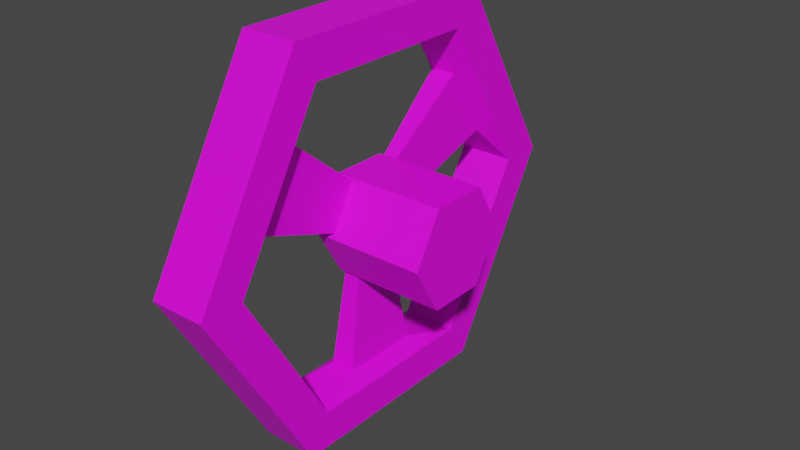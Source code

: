 # Source: door_handle_1.blend  (saved by Blender 2.83.19; exported with 4.5.12 LTS)
import bpy
from mathutils import Matrix  # noqa: F401  (used for matrix-valued properties, if any)

bpy.ops.wm.read_factory_settings(use_empty=True)
scene = bpy.context.scene
scene.name = 'Scene'

# ---- collections
col_collection = bpy.data.collections.new('Collection'); scene.collection.children.link(col_collection)

# ---- images (referenced by path relative to the original .blend; pixels are not part of the script)
import os
ASSET_DIR = os.environ.get("B2B_ASSET_DIR", "")  # directory of the original .blend (textures are referenced by path, not embedded)
HERE = os.path.dirname(os.path.abspath(__file__))  # packed textures are extracted next to this script under _unpacked/

def load_image(name, relpath, width, height, colorspace="sRGB"):
    """Load a texture the original file referenced (path relative to the .blend, or extracted next to this script)."""
    p = next((c for c in (os.path.join(HERE, relpath), os.path.join(ASSET_DIR, relpath)) if relpath and os.path.exists(c)), "")
    if p:
        img = bpy.data.images.load(p, check_existing=True)
        img.name = name
    else:  # same state as the original file: an image datablock whose file is absent (Cycles renders it pink)
        img = bpy.data.images.new(name, width, height)
        img.source = "FILE"
        img.filepath = "//" + (relpath or name)
    img.colorspace_settings.name = colorspace
    return img
img_general_texture_jpg = load_image('general_texture.jpg', 'general_texture.jpg', 1024, 1024, 'sRGB')

# ---- materials (node trees are filled in below, after node groups)
mat_material_001 = bpy.data.materials.new('Material.001')
mat_material_001.use_transparent_shadow = False

# ---- material node trees
mat_material_001.use_nodes = True; mat_material_001.node_tree.nodes.clear()
_N = mat_material_001.node_tree.nodes; _L = mat_material_001.node_tree.links
n0 = _N.new('ShaderNodeBsdfPrincipled'); n0.name = 'Principled BSDF'; n0.location = (10, 300)
n0.distribution = 'GGX'
n0.subsurface_method = 'BURLEY'
n0.inputs[3].default_value = 1.45
n0.inputs[27].default_value = (0.0, 0.0, 0.0, 1.0)
n0.inputs[28].default_value = 1.0
n1 = _N.new('ShaderNodeOutputMaterial'); n1.name = 'Material Output'; n1.location = (300, 300)
n2 = _N.new('ShaderNodeTexImage'); n2.name = 'Image Texture'; n2.location = (-427, 225)
n2.image = img_general_texture_jpg
n2.interpolation = 'Closest'
_L.new(n0.outputs[0], n1.inputs[0])
_L.new(n2.outputs[0], n0.inputs[0])
n1.is_active_output = True

# ---- world
world_world = bpy.data.worlds.new('World'); scene.world = world_world
world_world.use_nodes = True; world_world.node_tree.nodes.clear()
_N = world_world.node_tree.nodes; _L = world_world.node_tree.links
n0 = _N.new('ShaderNodeOutputWorld'); n0.name = 'World Output'; n0.location = (300, 300)
n1 = _N.new('ShaderNodeBackground'); n1.name = 'Background'; n1.location = (10, 300)
n1.inputs[0].default_value = (0.05088, 0.05088, 0.05088, 1.0)
_L.new(n1.outputs[0], n0.inputs[0])
n0.is_active_output = True
world_world.color = (0.05088, 0.05088, 0.05088)
world_world.use_sun_shadow = False
world_world.sun_shadow_jitter_overblur = 0.0

# ---- meshes
me_cylinder = bpy.data.meshes.new('Cylinder')
me_cylinder.from_pydata([(-0.001574, 0.1614, -0.04073), (-0.001574, 0.1614, 0.009272), (0.1382, 0.08071, -0.04073), (0.1382, 0.08071, 0.009272), (0.1382, -0.08071, -0.04073), (0.1382, -0.08071, 0.009272), (-0.001574, -0.1614, -0.04073), (-0.001574, -0.1614, 0.009272), (-0.1414, -0.08071, -0.04073), (-0.1414, -0.08071, 0.009272), (-0.1414, 0.08071, -0.04073), (-0.1414, 0.08071, 0.009272), (-0.001574, 0.2, -0.04073), (0.1716, 0.1, -0.04073), (0.1716, 0.1, 0.009272), (-0.001574, 0.2, 0.009272), (0.1716, -0.1, -0.04073), (0.1716, -0.1, 0.009272), (-0.001574, -0.2, -0.04073), (-0.001574, -0.2, 0.009272), (-0.1748, -0.1, -0.04073), (-0.1748, -0.1, 0.009272), (-0.1748, 0.1, -0.04073), (-0.1748, 0.1, 0.009272), (0.1382, 0.08071, -0.04073), (0.1382, -0.08071, -0.04073), (0.1382, -0.08071, 0.009272), (0.1382, 0.08071, 0.009272), (-0.001574, -0.1614, -0.04073), (-0.1414, -0.08071, -0.04073), (-0.1414, -0.08071, 0.009272), (-0.001574, -0.1614, 0.009272), (-0.1414, 0.08071, -0.04073), (-0.001574, 0.1614, -0.04073), (-0.001574, 0.1614, 0.009272), (-0.1414, 0.08071, 0.009272), (-0.09703, 0.09476, -0.02666), (-0.03591, 0.13, -0.02666), (-0.03591, 0.13, -0.004798), (-0.09703, 0.09476, -0.004798), (-0.03591, -0.13, -0.02666), (-0.09703, -0.09476, -0.02666), (-0.09703, -0.09476, -0.004798), (-0.03591, -0.13, -0.004798), (0.1282, 0.03529, -0.02666), (0.1282, -0.03529, -0.02666), (0.1282, -0.03529, -0.004798), (0.1282, 0.03529, -0.004798), (0.0, 0.05, -0.025), (-2.186e-09, 0.05, 0.075), (0.0433, 0.025, -0.025), (0.0433, 0.025, 0.075), (0.0433, -0.025, -0.025), (0.0433, -0.025, 0.075), (-4.371e-09, -0.05, -0.025), (-6.557e-09, -0.05, 0.075), (-0.0433, -0.025, -0.025), (-0.0433, -0.025, 0.075), (-0.0433, 0.025, -0.025), (-0.0433, 0.025, 0.075), (-0.004395, 0.04746, -0.009134), (-0.004395, 0.04746, -0.02232), (-0.04127, 0.02617, -0.02232), (-0.04127, 0.02617, -0.009134), (0.0433, -0.02167, -0.02244), (0.0433, -0.02167, -0.01745), (0.0433, 0.02167, -0.009017), (0.0433, -0.02167, -0.009017), (0.0433, 0.02167, -0.02244), (-0.04127, -0.02617, -0.02232), (-0.004395, -0.04746, -0.009134), (-0.004395, -0.04746, -0.02232), (-0.04127, -0.02617, -0.009134), (-0.04127, -0.02617, -0.0203)], [], [(12, 15, 14, 13), (13, 14, 17, 16), (16, 17, 19, 18), (18, 19, 21, 20), (4, 5, 26, 25), (20, 21, 23, 22), (22, 23, 15, 12), (8, 10, 11, 9), (2, 0, 12, 13), (1, 3, 14, 15), (4, 2, 13, 16), (3, 5, 17, 14), (6, 4, 16, 18), (5, 7, 19, 17), (8, 6, 18, 20), (7, 9, 21, 19), (10, 8, 20, 22), (9, 11, 23, 21), (0, 10, 22, 12), (11, 1, 15, 23), (4, 6, 7, 5), (5, 3, 27, 26), (0, 2, 3, 1), (6, 8, 29, 28), (31, 28, 40, 43), (27, 24, 44, 47), (32, 33, 37, 36), (10, 0, 33, 32), (8, 9, 30, 29), (9, 7, 31, 30), (3, 2, 24, 27), (1, 11, 35, 34), (11, 10, 32, 35), (0, 1, 34, 33), (2, 4, 25, 24), (7, 6, 28, 31), (39, 36, 62, 63), (33, 34, 38, 37), (35, 32, 36, 39), (34, 35, 39, 38), (40, 41, 69, 71), (29, 30, 42, 41), (28, 29, 41, 40), (30, 31, 43, 42), (47, 44, 68, 66), (24, 25, 45, 44), (25, 26, 46, 45), (26, 27, 47, 46), (36, 37, 61, 62), (37, 38, 60, 61), (38, 39, 63, 60), (43, 40, 71, 70), (42, 43, 70, 72), (41, 42, 72, 73, 69), (46, 47, 66, 67), (45, 46, 67, 65, 64), (44, 45, 64, 68), (48, 49, 51, 50), (50, 66, 68, 64, 65, 52), (52, 53, 55, 54), (54, 70, 71, 69, 73, 56), (51, 49, 59, 57, 55, 53), (56, 57, 59, 58), (58, 63, 62, 61, 48), (48, 50, 52, 54, 56, 58), (52, 65, 67, 66, 50, 51, 53), (48, 61, 60, 63, 58, 59, 49), (56, 73, 72, 70, 54, 55, 57)])
_uv = me_cylinder.uv_layers.new(name='UVMap')
_uv.uv.foreach_set('vector', [0.3313, 0.6842, 0.3313, 0.6842, 0.3448, 0.6607, 0.3448, 0.6607, 0.3448, 0.6607, 0.3448, 0.6607, 0.3719, 0.6607, 0.3719, 0.6607, 0.3719, 0.6607, 0.3719, 0.6607, 0.3855, 0.6842, 0.3855, 0.6842, 0.3855, 0.6842, 0.3855, 0.6842, 0.3719, 0.7077, 0.3719, 0.7077, 0.3693, 0.6653, 0.3693, 0.6653, 0.3693, 0.6653, 0.3693, 0.6653, 0.3719, 0.7077, 0.3719, 0.7077, 0.3448, 0.7077, 0.3448, 0.7077, 0.3448, 0.7077, 0.3448, 0.7077, 0.3313, 0.6842, 0.3313, 0.6842, 0.3693, 0.7031, 0.3474, 0.7031, 0.3474, 0.7031, 0.3693, 0.7031, 0.3474, 0.6653, 0.3365, 0.6842, 0.3313, 0.6842, 0.3448, 0.6607, 0.3365, 0.6842, 0.3474, 0.6653, 0.3448, 0.6607, 0.3313, 0.6842, 0.3693, 0.6653, 0.3474, 0.6653, 0.3448, 0.6607, 0.3719, 0.6607, 0.3474, 0.6653, 0.3693, 0.6653, 0.3719, 0.6607, 0.3448, 0.6607, 0.3802, 0.6842, 0.3693, 0.6653, 0.3719, 0.6607, 0.3855, 0.6842, 0.3693, 0.6653, 0.3802, 0.6842, 0.3855, 0.6842, 0.3719, 0.6607, 0.3693, 0.7031, 0.3802, 0.6842, 0.3855, 0.6842, 0.3719, 0.7077, 0.3802, 0.6842, 0.3693, 0.7031, 0.3719, 0.7077, 0.3855, 0.6842, 0.3474, 0.7031, 0.3693, 0.7031, 0.3719, 0.7077, 0.3448, 0.7077, 0.3693, 0.7031, 0.3474, 0.7031, 0.3448, 0.7077, 0.3719, 0.7077, 0.3365, 0.6842, 0.3474, 0.7031, 0.3448, 0.7077, 0.3313, 0.6842, 0.3474, 0.7031, 0.3365, 0.6842, 0.3313, 0.6842, 0.3448, 0.7077, 0.3693, 0.6653, 0.3802, 0.6842, 0.3802, 0.6842, 0.3693, 0.6653, 0.3693, 0.6653, 0.3474, 0.6653, 0.3474, 0.6653, 0.3693, 0.6653, 0.3365, 0.6842, 0.3474, 0.6653, 0.3474, 0.6653, 0.3365, 0.6842, 0.3802, 0.6842, 0.3693, 0.7031, 0.3693, 0.7031, 0.3802, 0.6842, 0.3802, 0.6842, 0.3802, 0.6842, 0.376, 0.6888, 0.376, 0.6888, 0.3474, 0.6653, 0.3474, 0.6653, 0.3536, 0.6666, 0.3536, 0.6666, 0.3474, 0.7031, 0.3365, 0.6842, 0.3408, 0.6888, 0.3455, 0.6971, 0.3474, 0.7031, 0.3365, 0.6842, 0.3365, 0.6842, 0.3474, 0.7031, 0.3693, 0.7031, 0.3693, 0.7031, 0.3693, 0.7031, 0.3693, 0.7031, 0.3693, 0.7031, 0.3802, 0.6842, 0.3802, 0.6842, 0.3693, 0.7031, 0.3474, 0.6653, 0.3474, 0.6653, 0.3474, 0.6653, 0.3474, 0.6653, 0.3365, 0.6842, 0.3474, 0.7031, 0.3474, 0.7031, 0.3365, 0.6842, 0.3474, 0.7031, 0.3474, 0.7031, 0.3474, 0.7031, 0.3474, 0.7031, 0.3365, 0.6842, 0.3365, 0.6842, 0.3365, 0.6842, 0.3365, 0.6842, 0.3474, 0.6653, 0.3693, 0.6653, 0.3693, 0.6653, 0.3474, 0.6653, 0.3802, 0.6842, 0.3802, 0.6842, 0.3802, 0.6842, 0.3802, 0.6842, 0.3455, 0.6971, 0.3455, 0.6971, 0.3548, 0.6896, 0.3548, 0.6896, 0.3365, 0.6842, 0.3365, 0.6842, 0.3408, 0.6888, 0.3408, 0.6888, 0.3474, 0.7031, 0.3474, 0.7031, 0.3455, 0.6971, 0.3455, 0.6971, 0.3365, 0.6842, 0.3474, 0.7031, 0.3455, 0.6971, 0.3408, 0.6888, 0.376, 0.6888, 0.3712, 0.6971, 0.3619, 0.6896, 0.3648, 0.6846, 0.3693, 0.7031, 0.3693, 0.7031, 0.3712, 0.6971, 0.3712, 0.6971, 0.3802, 0.6842, 0.3693, 0.7031, 0.3712, 0.6971, 0.376, 0.6888, 0.3693, 0.7031, 0.3802, 0.6842, 0.376, 0.6888, 0.3712, 0.6971, 0.3536, 0.6666, 0.3536, 0.6666, 0.3554, 0.6781, 0.3554, 0.6781, 0.3474, 0.6653, 0.3693, 0.6653, 0.3632, 0.6666, 0.3536, 0.6666, 0.3693, 0.6653, 0.3693, 0.6653, 0.3632, 0.6666, 0.3632, 0.6666, 0.3693, 0.6653, 0.3474, 0.6653, 0.3536, 0.6666, 0.3632, 0.6666, 0.3455, 0.6971, 0.3408, 0.6888, 0.3519, 0.6846, 0.3548, 0.6896, 0.3408, 0.6888, 0.3408, 0.6888, 0.3519, 0.6846, 0.3519, 0.6846, 0.3408, 0.6888, 0.3455, 0.6971, 0.3548, 0.6896, 0.3519, 0.6846, 0.376, 0.6888, 0.376, 0.6888, 0.3648, 0.6846, 0.3648, 0.6846, 0.3712, 0.6971, 0.376, 0.6888, 0.3648, 0.6846, 0.3619, 0.6896, 0.3712, 0.6971, 0.3712, 0.6971, 0.3619, 0.6896, 0.3619, 0.6896, 0.3619, 0.6896, 0.3632, 0.6666, 0.3536, 0.6666, 0.3554, 0.6781, 0.3613, 0.6781, 0.3632, 0.6666, 0.3632, 0.6666, 0.3613, 0.6781, 0.3613, 0.6781, 0.3613, 0.6781, 0.3536, 0.6666, 0.3632, 0.6666, 0.3613, 0.6781, 0.3554, 0.6781, 0.3516, 0.684, 0.3516, 0.684, 0.355, 0.6781, 0.355, 0.6781, 0.355, 0.6781, 0.3554, 0.6781, 0.3554, 0.6781, 0.3613, 0.6781, 0.3613, 0.6781, 0.3618, 0.6781, 0.3618, 0.6781, 0.3618, 0.6781, 0.3651, 0.684, 0.3651, 0.684, 0.3651, 0.684, 0.3648, 0.6846, 0.3648, 0.6846, 0.3619, 0.6896, 0.3619, 0.6896, 0.3618, 0.6898, 0.355, 0.6781, 0.3516, 0.684, 0.355, 0.6898, 0.3618, 0.6898, 0.3651, 0.684, 0.3618, 0.6781, 0.3618, 0.6898, 0.3618, 0.6898, 0.355, 0.6898, 0.355, 0.6898, 0.355, 0.6898, 0.3548, 0.6896, 0.3548, 0.6896, 0.3519, 0.6846, 0.3516, 0.684, 0.3516, 0.684, 0.355, 0.6781, 0.3618, 0.6781, 0.3651, 0.684, 0.3618, 0.6898, 0.355, 0.6898, 0.3618, 0.6781, 0.3613, 0.6781, 0.3613, 0.6781, 0.3554, 0.6781, 0.355, 0.6781, 0.355, 0.6781, 0.3618, 0.6781, 0.3516, 0.684, 0.3519, 0.6846, 0.3519, 0.6846, 0.3548, 0.6896, 0.355, 0.6898, 0.355, 0.6898, 0.3516, 0.684, 0.3618, 0.6898, 0.3619, 0.6896, 0.3619, 0.6896, 0.3648, 0.6846, 0.3651, 0.684, 0.3651, 0.684, 0.3618, 0.6898])
me_cylinder.materials.append(mat_material_001)
me_cylinder.use_remesh_fix_poles = True
me_cylinder.use_remesh_preserve_attributes = False
me_cylinder.use_mirror_vertex_groups = False
me_cylinder.update()

# ---- objects
ob_cylinder = bpy.data.objects.new('Cylinder', me_cylinder)

# ---- transforms, parenting, visibility, modifiers, constraints
ob_cylinder.location = (-0.07425, 0.0, 0.0)
ob_cylinder.rotation_euler = (0.0, 1.571, 0.0)
ob_cylinder.lineart.crease_threshold = 0.0

# ---- collection membership
col_collection.objects.link(ob_cylinder)

# ---- scene / render settings (as saved in the file)
scene.frame_start = 1; scene.frame_end = 250; scene.frame_set(1)
scene.render.engine = 'BLENDER_EEVEE_NEXT'
scene.cycles.use_denoising = False
scene.cycles.samples = 128
scene.cycles.sampling_pattern = 'TABULATED_SOBOL'
scene.cycles.use_adaptive_sampling = False
scene.cycles.use_light_tree = False
scene.view_settings.view_transform = 'Filmic'
bpy.context.view_layer.update()

# ---- added for rendering (the .blend has no active camera and no usable light): camera, sun
cam_auto = bpy.data.cameras.new('AutoCamera')
cam_auto.lens = 50.0
cam_auto.sensor_width = 36.0
cam_auto.clip_end = 1000.0
ob_auto_camera = bpy.data.objects.new('AutoCamera', cam_auto)
scene.collection.objects.link(ob_auto_camera)
ob_auto_camera.location = (0.444044, -0.601386, 0.402498)
ob_auto_camera.rotation_euler = (1.09748, -7.21219e-08, 0.694738)
scene.camera = ob_auto_camera
light_auto_sun = bpy.data.lights.new('AutoSun', 'SUN')
light_auto_sun.energy = 3.0
light_auto_sun.angle = 0.0523599
ob_auto_sun = bpy.data.objects.new('AutoSun', light_auto_sun)
scene.collection.objects.link(ob_auto_sun)
ob_auto_sun.rotation_euler = (0.872665, 0.174533, 0.523599)
bpy.context.view_layer.update()
